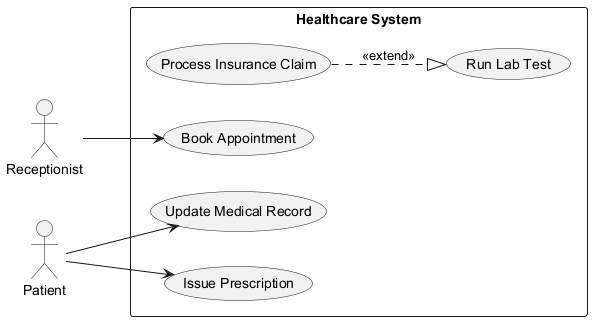

The diagram above was rendered by PlantUML. Its source (embedded in the PNG):
@startuml
skinparam backgroundColor #FFFFFF
skinparam classBackgroundColor #E8F4FA
skinparam classBorderColor #2C7DA0
left to right direction
actor "Receptionist" as Receptionist
actor "Patient" as Patient
rectangle "Healthcare System" {
  usecase "Process Insurance Claim" as UC_ProcessInsuranceClaim
  usecase "Update Medical Record" as UC_UpdateMedicalRecord
  usecase "Run Lab Test" as UC_RunLabTest
  usecase "Issue Prescription" as UC_IssuePrescription
  usecase "Book Appointment" as UC_BookAppointment
}
Receptionist --> UC_BookAppointment
Patient --> UC_UpdateMedicalRecord
Patient --> UC_IssuePrescription
UC_ProcessInsuranceClaim ..|> UC_RunLabTest : <<extend>>
@enduml